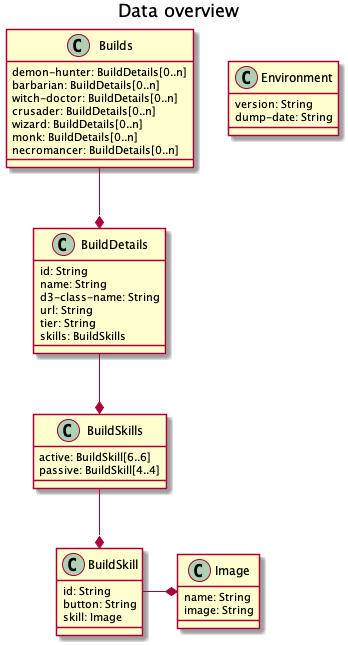

The diagram above was rendered by PlantUML. Its source (embedded in the PNG):
@startuml

title Data overview

class Environment {
  version: String
  dump-date: String
}

class Builds {
  demon-hunter: BuildDetails[0..n]
  barbarian: BuildDetails[0..n]
  witch-doctor: BuildDetails[0..n]
  crusader: BuildDetails[0..n]
  wizard: BuildDetails[0..n]
  monk: BuildDetails[0..n]
  necromancer: BuildDetails[0..n]
}

class BuildDetails {
  id: String
  name: String
  d3-class-name: String
  url: String
  tier: String
  skills: BuildSkills
}

class BuildSkills {
  active: BuildSkill[6..6]
  passive: BuildSkill[4..4]
}

class BuildSkill {
  id: String
  button: String
  skill: Image
}

class Image {
  name: String
  image: String
}

Builds -up-* BuildDetails
BuildDetails -up-* BuildSkills
BuildSkills -up-* BuildSkill
BuildSkill -* Image

@enduml